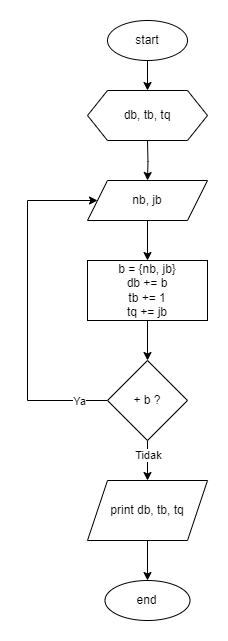

The diagram above was exported from draw.io. Its source (the exported page's mxGraphModel, read from the mxfile embedded in the PNG):
<mxGraphModel dx="1164" dy="916" grid="1" gridSize="10" guides="1" tooltips="1" connect="1" arrows="1" fold="1" page="1" pageScale="1" pageWidth="850" pageHeight="1100" math="0" shadow="0">
  <root>
    <mxCell id="0" />
    <mxCell id="1" parent="0" />
    <mxCell id="mBhHUo9FdciaUkqYp7ig-15" value="" style="edgeStyle=orthogonalEdgeStyle;rounded=0;orthogonalLoop=1;jettySize=auto;html=1;" edge="1" parent="1" source="mBhHUo9FdciaUkqYp7ig-1" target="mBhHUo9FdciaUkqYp7ig-14">
      <mxGeometry relative="1" as="geometry" />
    </mxCell>
    <mxCell id="mBhHUo9FdciaUkqYp7ig-1" value="start" style="ellipse;whiteSpace=wrap;html=1;" vertex="1" parent="1">
      <mxGeometry x="180" y="60" width="80" height="40" as="geometry" />
    </mxCell>
    <mxCell id="mBhHUo9FdciaUkqYp7ig-6" value="" style="edgeStyle=orthogonalEdgeStyle;rounded=0;orthogonalLoop=1;jettySize=auto;html=1;" edge="1" parent="1" target="mBhHUo9FdciaUkqYp7ig-5">
      <mxGeometry relative="1" as="geometry">
        <mxPoint x="220" y="180" as="sourcePoint" />
      </mxGeometry>
    </mxCell>
    <mxCell id="mBhHUo9FdciaUkqYp7ig-10" value="" style="edgeStyle=orthogonalEdgeStyle;rounded=0;orthogonalLoop=1;jettySize=auto;html=1;" edge="1" parent="1" source="mBhHUo9FdciaUkqYp7ig-5" target="mBhHUo9FdciaUkqYp7ig-9">
      <mxGeometry relative="1" as="geometry" />
    </mxCell>
    <mxCell id="mBhHUo9FdciaUkqYp7ig-5" value="nb, jb" style="shape=parallelogram;perimeter=parallelogramPerimeter;whiteSpace=wrap;html=1;fixedSize=1;" vertex="1" parent="1">
      <mxGeometry x="160" y="220" width="120" height="40" as="geometry" />
    </mxCell>
    <mxCell id="mBhHUo9FdciaUkqYp7ig-12" value="" style="edgeStyle=orthogonalEdgeStyle;rounded=0;orthogonalLoop=1;jettySize=auto;html=1;" edge="1" parent="1" source="mBhHUo9FdciaUkqYp7ig-9" target="mBhHUo9FdciaUkqYp7ig-11">
      <mxGeometry relative="1" as="geometry" />
    </mxCell>
    <mxCell id="mBhHUo9FdciaUkqYp7ig-9" value="b = {nb, jb}&lt;br&gt;db += b&lt;br&gt;tb += 1&lt;br&gt;tq += jb" style="whiteSpace=wrap;html=1;" vertex="1" parent="1">
      <mxGeometry x="160" y="300" width="120" height="60" as="geometry" />
    </mxCell>
    <mxCell id="mBhHUo9FdciaUkqYp7ig-16" style="edgeStyle=orthogonalEdgeStyle;rounded=0;orthogonalLoop=1;jettySize=auto;html=1;entryX=0;entryY=0.5;entryDx=0;entryDy=0;exitX=0;exitY=0.5;exitDx=0;exitDy=0;" edge="1" parent="1" source="mBhHUo9FdciaUkqYp7ig-11" target="mBhHUo9FdciaUkqYp7ig-5">
      <mxGeometry relative="1" as="geometry">
        <Array as="points">
          <mxPoint x="100" y="440" />
          <mxPoint x="100" y="240" />
        </Array>
      </mxGeometry>
    </mxCell>
    <mxCell id="mBhHUo9FdciaUkqYp7ig-17" value="Ya" style="edgeLabel;html=1;align=center;verticalAlign=middle;resizable=0;points=[];" vertex="1" connectable="0" parent="mBhHUo9FdciaUkqYp7ig-16">
      <mxGeometry x="-0.8394" y="3" relative="1" as="geometry">
        <mxPoint y="-3" as="offset" />
      </mxGeometry>
    </mxCell>
    <mxCell id="mBhHUo9FdciaUkqYp7ig-19" value="" style="edgeStyle=orthogonalEdgeStyle;rounded=0;orthogonalLoop=1;jettySize=auto;html=1;" edge="1" parent="1" source="mBhHUo9FdciaUkqYp7ig-11" target="mBhHUo9FdciaUkqYp7ig-18">
      <mxGeometry relative="1" as="geometry" />
    </mxCell>
    <mxCell id="mBhHUo9FdciaUkqYp7ig-22" value="Tidak" style="edgeLabel;html=1;align=center;verticalAlign=middle;resizable=0;points=[];" vertex="1" connectable="0" parent="mBhHUo9FdciaUkqYp7ig-19">
      <mxGeometry x="-0.3077" relative="1" as="geometry">
        <mxPoint as="offset" />
      </mxGeometry>
    </mxCell>
    <mxCell id="mBhHUo9FdciaUkqYp7ig-11" value="+ b ?" style="rhombus;whiteSpace=wrap;html=1;" vertex="1" parent="1">
      <mxGeometry x="180" y="400" width="80" height="80" as="geometry" />
    </mxCell>
    <mxCell id="mBhHUo9FdciaUkqYp7ig-14" value="db, tb, tq" style="shape=hexagon;perimeter=hexagonPerimeter2;whiteSpace=wrap;html=1;fixedSize=1;" vertex="1" parent="1">
      <mxGeometry x="160" y="130" width="120" height="50" as="geometry" />
    </mxCell>
    <mxCell id="mBhHUo9FdciaUkqYp7ig-20" style="edgeStyle=orthogonalEdgeStyle;rounded=0;orthogonalLoop=1;jettySize=auto;html=1;" edge="1" parent="1" source="mBhHUo9FdciaUkqYp7ig-18" target="mBhHUo9FdciaUkqYp7ig-21">
      <mxGeometry relative="1" as="geometry">
        <mxPoint x="220" y="660" as="targetPoint" />
      </mxGeometry>
    </mxCell>
    <mxCell id="mBhHUo9FdciaUkqYp7ig-18" value="print db, tb, tq" style="shape=parallelogram;perimeter=parallelogramPerimeter;whiteSpace=wrap;html=1;fixedSize=1;" vertex="1" parent="1">
      <mxGeometry x="160" y="520" width="120" height="60" as="geometry" />
    </mxCell>
    <mxCell id="mBhHUo9FdciaUkqYp7ig-21" value="end" style="ellipse;whiteSpace=wrap;html=1;" vertex="1" parent="1">
      <mxGeometry x="177.5" y="620" width="85" height="40" as="geometry" />
    </mxCell>
  </root>
</mxGraphModel>